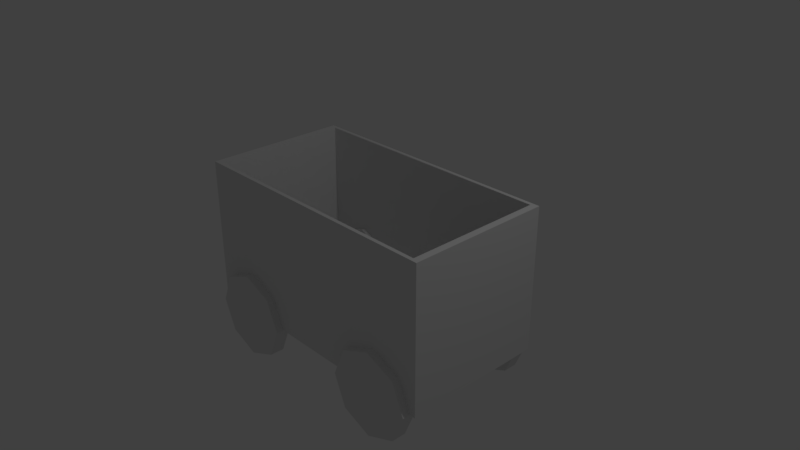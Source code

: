 # Source: cart.blend  (saved by Blender 2.78.0; exported with 4.5.12 LTS)
import bpy
from mathutils import Matrix  # noqa: F401  (used for matrix-valued properties, if any)

bpy.ops.wm.read_factory_settings(use_empty=True)
scene = bpy.context.scene
scene.name = 'Scene'

# ---- collections
col_collection_1 = bpy.data.collections.new('Collection 1'); scene.collection.children.link(col_collection_1)

# ---- materials (node trees are filled in below, after node groups)
mat_material = bpy.data.materials.new('Material')
mat_material.alpha_threshold = 0.0
mat_material.use_transparent_shadow = False
mat_material.roughness = 0.5
mat_material.line_color = (0.0, 0.0, 0.0, 1.0)

# ---- material node trees

# ---- world
world_world = bpy.data.worlds.new('World'); scene.world = world_world
world_world.color = (0.05088, 0.05088, 0.05088)
world_world.use_sun_shadow = False
world_world.sun_shadow_jitter_overblur = 0.0
world_world.cycles.sampling_method = 'MANUAL'

# ---- cameras
cam_camera = bpy.data.cameras.new('Camera')
cam_camera.clip_end = 100.0
cam_camera.lens = 35.0
cam_camera.sensor_width = 32.0
cam_camera.sensor_height = 18.0
cam_camera.ortho_scale = 7.314
cam_camera.dof.focus_distance = 0.0
cam_camera.dof.aperture_fstop = 128.0

# ---- lights
light_lamp = bpy.data.lights.new('Lamp', 'POINT')
light_lamp.transmission_factor = 0.0
light_lamp.cutoff_distance = 30.0
light_lamp.energy = 100.0
light_lamp.shadow_buffer_clip_start = 1.001
light_lamp.shadow_soft_size = 0.1
light_lamp.shadow_maximum_resolution = 0.006
light_lamp.use_absolute_resolution = True

# ---- meshes
me_cylinder = bpy.data.meshes.new('Cylinder')
me_cylinder.from_pydata([(-0.005127, 0.6, 1.905), (-0.005127, 0.6, 2.105), (0.4191, 0.4243, 1.905), (0.4191, 0.4243, 2.105), (0.5949, -1.812e-07, 1.905), (0.5949, -1.812e-07, 2.105), (0.4191, -0.4243, 1.905), (0.4191, -0.4243, 2.105), (-0.005127, -0.6, 1.905), (-0.005127, -0.6, 2.105), (-0.4294, -0.4243, 1.905), (-0.4294, -0.4243, 2.105), (-0.6051, -7.629e-08, 1.905), (-0.6051, -7.629e-08, 2.105), (-0.4294, 0.4243, 1.905), (-0.4294, 0.4243, 2.105), (-2.384, 0.6, 1.905), (-2.384, 0.6, 2.105), (-1.96, 0.4243, 1.905), (-1.96, 0.4243, 2.105), (-1.784, -6.199e-08, 1.905), (-1.784, -6.199e-08, 2.105), (-1.96, -0.4243, 1.905), (-1.96, -0.4243, 2.105), (-2.384, -0.6, 1.905), (-2.384, -0.6, 2.105), (-2.808, -0.4243, 1.905), (-2.808, -0.4243, 2.105), (-2.984, 4.292e-08, 1.905), (-2.984, 4.292e-08, 2.105), (-2.808, 0.4243, 1.905), (-2.808, 0.4243, 2.105), (-2.384, 0.6, -0.1), (-2.384, 0.6, 0.1), (-1.96, 0.4243, -0.1), (-1.96, 0.4243, 0.1), (-1.784, 5.722e-08, -0.1), (-1.784, 5.722e-08, 0.1), (-1.96, -0.4243, -0.1), (-1.96, -0.4243, 0.1), (-2.384, -0.6, -0.1), (-2.384, -0.6, 0.1), (-2.808, -0.4243, -0.1), (-2.808, -0.4243, 0.1), (-2.984, 1.621e-07, -0.1), (-2.984, 1.621e-07, 0.1), (-2.808, 0.4243, -0.1), (-2.808, 0.4243, 0.1), (0.0, 0.6, -0.1), (0.0, 0.6, 0.1), (0.4243, 0.4243, -0.1), (0.4243, 0.4243, 0.1), (0.6, -2.623e-08, -0.1), (0.6, -2.623e-08, 0.1), (0.4243, -0.4243, -0.1), (0.4243, -0.4243, 0.1), (-5.245e-08, -0.6, -0.1), (-5.245e-08, -0.6, 0.1), (-0.4243, -0.4243, -0.1), (-0.4243, -0.4243, 0.1), (-0.6, 7.155e-09, -0.1), (-0.6, 7.155e-09, 0.1), (-0.4243, 0.4243, -0.1), (-0.4243, 0.4243, 0.1), (0.686, -0.002402, 2.005), (0.686, -0.002402, 0.005255), (-3.077, -0.002402, 0.005255), (-3.077, -0.002402, 2.005), (0.686, -2.002, 2.005), (0.686, -2.002, 0.005255), (-3.077, -2.002, 0.005255), (-3.077, -2.002, 2.005), (0.5919, -2.002, 1.955), (0.5919, -2.002, 0.05525), (-2.983, -2.002, 0.05526), (-2.983, -2.002, 1.955), (0.5919, -0.1273, 1.955), (0.5919, -0.1273, 0.05525), (-2.983, -0.1273, 0.05526), (-2.983, -0.1273, 1.955)], [], [(0, 1, 3, 2), (2, 3, 5, 4), (4, 5, 7, 6), (6, 7, 9, 8), (8, 9, 11, 10), (10, 11, 13, 12), (3, 1, 15, 13, 11, 9, 7, 5), (12, 13, 15, 14), (14, 15, 1, 0), (0, 2, 4, 6, 8, 10, 12, 14), (16, 17, 19, 18), (18, 19, 21, 20), (20, 21, 23, 22), (22, 23, 25, 24), (24, 25, 27, 26), (26, 27, 29, 28), (19, 17, 31, 29, 27, 25, 23, 21), (28, 29, 31, 30), (30, 31, 17, 16), (16, 18, 20, 22, 24, 26, 28, 30), (32, 33, 35, 34), (34, 35, 37, 36), (36, 37, 39, 38), (38, 39, 41, 40), (40, 41, 43, 42), (42, 43, 45, 44), (35, 33, 47, 45, 43, 41, 39, 37), (44, 45, 47, 46), (46, 47, 33, 32), (32, 34, 36, 38, 40, 42, 44, 46), (48, 49, 51, 50), (50, 51, 53, 52), (52, 53, 55, 54), (54, 55, 57, 56), (56, 57, 59, 58), (58, 59, 61, 60), (51, 49, 63, 61, 59, 57, 55, 53), (60, 61, 63, 62), (62, 63, 49, 48), (48, 50, 52, 54, 56, 58, 60, 62), (64, 65, 66, 67), (68, 71, 75, 72), (64, 68, 69, 65), (65, 69, 70, 66), (66, 70, 71, 67), (68, 64, 67, 71), (70, 69, 73, 74), (69, 68, 72, 73), (71, 70, 74, 75), (74, 73, 77, 78), (73, 72, 76, 77), (75, 74, 78, 79), (72, 75, 79, 76)])
me_cylinder.materials.append(mat_material)
me_cylinder.use_remesh_preserve_volume = False
me_cylinder.use_remesh_preserve_attributes = False
me_cylinder.use_mirror_vertex_groups = False
me_cylinder.update()

# ---- objects
ob_cylinder = bpy.data.objects.new('Cylinder', me_cylinder)
ob_lamp = bpy.data.objects.new('Lamp', light_lamp)
ob_camera = bpy.data.objects.new('Camera', cam_camera)

# ---- transforms, parenting, visibility, modifiers, constraints
ob_cylinder.location = (1.196, -1.005, -1.002)
ob_cylinder.rotation_euler = (-1.571, -2.22e-16, 2.22e-16)
ob_cylinder.lineart.crease_threshold = 0.0
ob_lamp.location = (4.076, 1.005, 5.904)
ob_lamp.rotation_euler = (0.6503, 0.05522, 1.866)
ob_lamp.lock_rotations_4d = False
ob_lamp.empty_display_type = 'ARROWS'
ob_lamp.color = (0.0, 0.0, 0.0, 0.0)
ob_lamp.lineart.crease_threshold = 0.0
ob_camera.location = (7.481, -6.508, 5.344)
ob_camera.rotation_euler = (1.109, 0.0, 0.8149)
ob_camera.lock_rotations_4d = False
ob_camera.empty_display_type = 'ARROWS'
ob_camera.color = (0.0, 0.0, 0.0, 0.0)
ob_camera.display_type = 'WIRE'
ob_camera.lineart.crease_threshold = 0.0

# ---- collection membership
col_collection_1.objects.link(ob_cylinder)
col_collection_1.objects.link(ob_lamp)
col_collection_1.objects.link(ob_camera)

# ---- scene / render settings (as saved in the file)
scene.camera = ob_camera
scene.frame_start = 1; scene.frame_end = 250; scene.frame_set(1)
scene.render.engine = 'BLENDER_EEVEE_NEXT'
scene.render.resolution_percentage = 50
scene.render.dither_intensity = 0.0
scene.cycles.use_denoising = False
scene.cycles.samples = 128
scene.cycles.sampling_pattern = 'TABULATED_SOBOL'
scene.cycles.light_sampling_threshold = 0.0
scene.cycles.use_adaptive_sampling = False
scene.cycles.use_light_tree = False
scene.cycles.blur_glossy = 0.0
scene.cycles.sample_clamp_indirect = 0.0
scene.view_settings.view_transform = 'Standard'
bpy.context.view_layer.update()
